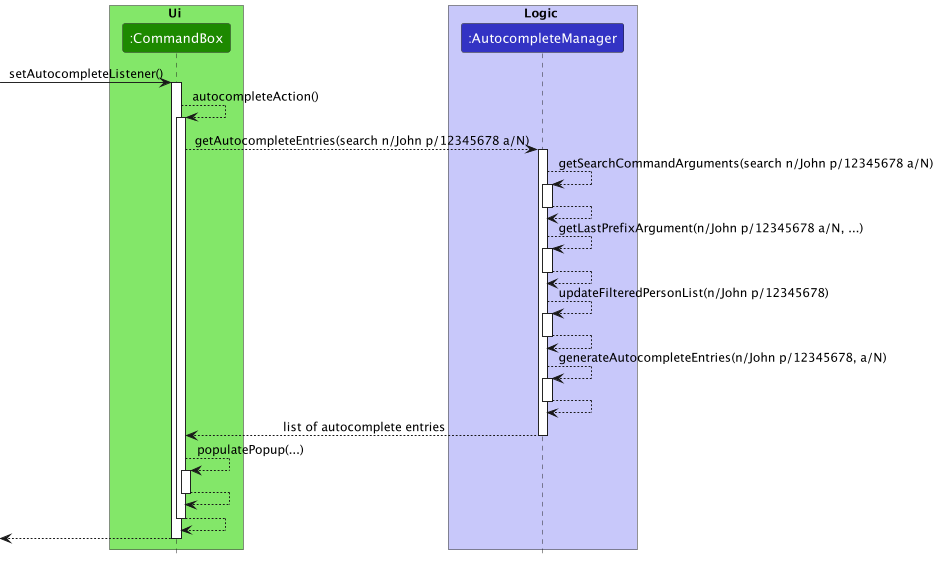

The diagram above was rendered by PlantUML. Its source (embedded in the PNG):
@startuml
!include style.puml
scale 1600*561

box Ui UI_COLOR_T1
participant ":CommandBox" as CommandBox UI_COLOR
end box

box Logic LOGIC_COLOR_T1
participant ":AutocompleteManager" as AutocompleteManager LOGIC_COLOR
end box

[-> CommandBox : setAutocompleteListener()
activate CommandBox

CommandBox --> CommandBox : autocompleteAction()
activate CommandBox

CommandBox --> AutocompleteManager : getAutocompleteEntries(search n/John p/12345678 a/N)
activate AutocompleteManager

AutocompleteManager --> AutocompleteManager : getSearchCommandArguments(search n/John p/12345678 a/N)
activate AutocompleteManager

AutocompleteManager --> AutocompleteManager
deactivate AutocompleteManager

AutocompleteManager --> AutocompleteManager : getLastPrefixArgument(n/John p/12345678 a/N, ...)
activate AutocompleteManager

AutocompleteManager --> AutocompleteManager
deactivate AutocompleteManager

AutocompleteManager --> AutocompleteManager : updateFilteredPersonList(n/John p/12345678)
activate AutocompleteManager

AutocompleteManager --> AutocompleteManager
deactivate AutocompleteManager

AutocompleteManager --> AutocompleteManager : generateAutocompleteEntries(n/John p/12345678, a/N)
activate AutocompleteManager

AutocompleteManager --> AutocompleteManager
deactivate AutocompleteManager

AutocompleteManager --> CommandBox : list of autocomplete entries
deactivate AutocompleteManager

CommandBox --> CommandBox : populatePopup(...)
activate CommandBox

CommandBox --> CommandBox
deactivate CommandBox

CommandBox --> CommandBox
deactivate CommandBox

[<--CommandBox
deactivate CommandBox

@enduml